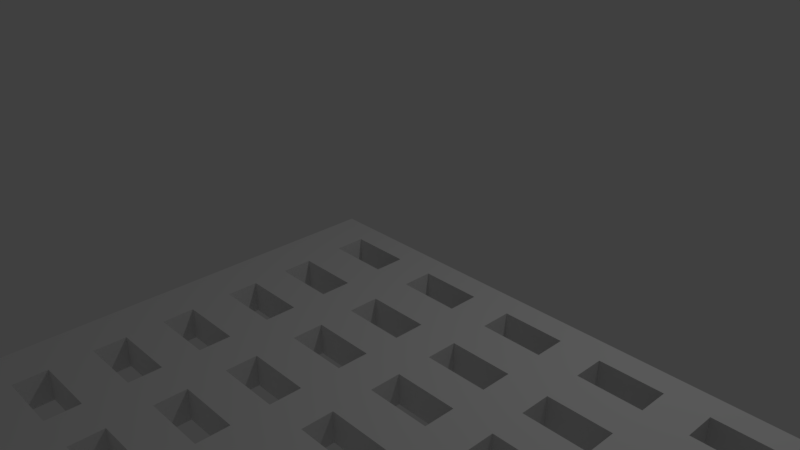 # Source: James_Metal_Grate.blend  (saved by Blender 2.78.0; exported with 4.5.12 LTS)
import bpy
from mathutils import Matrix  # noqa: F401  (used for matrix-valued properties, if any)

bpy.ops.wm.read_factory_settings(use_empty=True)
scene = bpy.context.scene
scene.name = 'Scene'

# ---- collections
col_collection_1 = bpy.data.collections.new('Collection 1'); scene.collection.children.link(col_collection_1)

# ---- world
world_world = bpy.data.worlds.new('World'); scene.world = world_world
world_world.color = (0.05088, 0.05088, 0.05088)
world_world.use_sun_shadow = False
world_world.sun_shadow_jitter_overblur = 0.0
world_world.cycles.sampling_method = 'MANUAL'

# ---- cameras
cam_camera = bpy.data.cameras.new('Camera')
cam_camera.clip_end = 100.0
cam_camera.lens = 35.0
cam_camera.sensor_width = 32.0
cam_camera.sensor_height = 18.0
cam_camera.ortho_scale = 7.314
cam_camera.dof.focus_distance = 0.0
cam_camera.dof.aperture_fstop = 128.0

# ---- lights
light_lamp = bpy.data.lights.new('Lamp', 'POINT')
light_lamp.transmission_factor = 0.0
light_lamp.cutoff_distance = 30.0
light_lamp.energy = 100.0
light_lamp.shadow_buffer_clip_start = 1.001
light_lamp.shadow_soft_size = 0.1
light_lamp.shadow_maximum_resolution = 0.006
light_lamp.use_absolute_resolution = True

# ---- meshes
me_brick_mold_63_4x55_3x3mm_high_quality_infill_soild__1 = bpy.data.meshes.new('Brick MOLD 63.4x55.3x3mm High Quality infill soild (1)')
me_brick_mold_63_4x55_3x3mm_high_quality_infill_soild__1.from_pydata([(-56.09, 51.33, 3.0), (-52.6, 45.1, 3.0), (-52.6, 48.1, 3.0), (-46.6, 48.1, 3.0), (-42.68, 51.33, 3.0), (-46.6, 45.1, 3.0), (-42.68, 48.1, 3.0), (-36.68, 48.1, 3.0), (-32.76, 48.1, 3.0), (-24.37, 51.33, 3.0), (-56.09, 51.33, 1.5), (-3.0, 51.33, 3.0), (7.344, 51.33, 3.0), (7.344, 51.33, 0.0), (-24.37, 51.33, 0.0), (-56.09, 51.33, 0.0), (-56.09, 23.69, 0.0), (-56.09, -3.963, 1.5), (-56.09, -3.963, 0.0), (7.344, -3.963, 3.0), (3.0, -3.963, 3.0), (-3.0, -1.5, 3.0), (3.0, -1.5, 3.0), (3.0, -1.5, 0.0), (-3.0, -1.5, 0.0), (-6.92, -1.5, 0.0), (3.0, -3.963, 0.0), (-16.84, -1.5, 0.0), (-12.92, -1.5, 0.0), (-12.92, -1.5, 3.0), (-6.92, -1.5, 3.0), (-16.84, -1.5, 3.0), (-22.84, -1.5, 3.0), (-26.76, -1.5, 3.0), (-32.76, -1.5, 3.0), (-36.68, -1.5, 3.0), (-56.09, -3.963, 3.0), (-46.6, -1.5, 3.0), (-42.68, -1.5, 3.0), (-42.68, 1.5, 3.0), (-46.6, 1.5, 3.0), (-46.6, 5.33, 3.0), (-42.68, 5.33, 3.0), (-46.6, 8.33, 3.0), (-42.68, 8.33, 3.0), (-46.6, 11.71, 3.0), (-42.68, 11.71, 3.0), (-42.68, 14.71, 3.0), (-42.68, 11.71, 0.0), (-42.68, 14.71, 0.0), (-46.6, 11.71, 0.0), (-46.6, 14.71, 0.0), (-42.68, 18.54, 0.0), (-46.6, 18.54, 0.0), (-46.6, 21.54, 0.0), (-42.68, 21.54, 0.0), (-46.6, 25.06, 0.0), (-42.68, 25.06, 0.0), (-46.6, 28.06, 0.0), (-46.6, 31.89, 0.0), (-42.68, 28.06, 0.0), (-42.68, 28.06, 3.0), (-42.68, 25.06, 3.0), (-46.6, 25.06, 3.0), (-52.6, 25.06, 3.0), (-52.6, 21.54, 3.0), (-46.6, 21.54, 3.0), (-42.68, 21.54, 3.0), (-36.68, 25.06, 3.0), (-36.68, 21.54, 3.0), (-36.68, 21.54, 0.0), (-36.68, 18.54, 3.0), (-32.76, 21.54, 3.0), (-32.76, 18.54, 3.0), (-36.68, 14.71, 3.0), (-42.68, 18.54, 3.0), (-46.6, 14.71, 3.0), (-46.6, 18.54, 3.0), (-52.6, 18.54, 3.0), (-52.6, 14.71, 3.0), (-52.6, 14.71, 0.0), (-52.6, 18.54, 0.0), (-52.6, 21.54, 0.0), (-52.6, 25.06, 0.0), (-52.6, 28.06, 0.0), (-52.6, 28.06, 3.0), (-52.6, 38.27, 3.0), (-52.6, 41.27, 3.0), (-52.6, 38.27, 0.0), (-52.6, 41.27, 0.0), (-52.6, 48.1, 0.0), (-52.6, 34.89, 0.0), (-46.6, 38.27, 0.0), (-46.6, 34.89, 0.0), (-42.68, 38.27, 0.0), (-42.68, 34.89, 0.0), (-42.68, 31.89, 0.0), (-42.68, 34.89, 3.0), (-42.68, 31.89, 3.0), (-46.6, 34.89, 3.0), (-46.6, 31.89, 3.0), (-46.6, 28.06, 3.0), (-52.6, 31.89, 3.0), (-52.6, 31.89, 0.0), (-52.6, 34.89, 3.0), (-46.6, 38.27, 3.0), (-46.6, 41.27, 0.0), (-42.68, 41.27, 0.0), (-42.68, 45.1, 0.0), (-46.6, 45.1, 0.0), (-46.6, 48.1, 0.0), (-42.68, 48.1, 0.0), (-36.68, 48.1, 0.0), (-36.68, 45.1, 3.0), (-36.68, 45.1, 0.0), (-32.76, 48.1, 0.0), (-32.76, 45.1, 0.0), (-36.68, 41.27, 0.0), (-26.76, 45.1, 0.0), (-32.76, 41.27, 0.0), (-26.76, 41.27, 0.0), (-22.84, 46.1, 0.0), (-26.76, 34.89, 0.0), (-26.76, 38.27, 0.0), (-32.76, 38.27, 0.0), (-32.76, 34.89, 0.0), (-32.76, 31.89, 0.0), (-36.68, 34.89, 0.0), (-36.68, 31.89, 0.0), (-36.68, 31.89, 3.0), (-36.68, 34.89, 3.0), (-32.76, 38.27, 3.0), (-36.68, 38.27, 3.0), (-42.68, 38.27, 3.0), (-46.6, 41.27, 3.0), (-42.68, 41.27, 3.0), (-42.68, 45.1, 3.0), (-52.6, 45.1, 0.0), (-36.68, 41.27, 3.0), (-32.76, 45.1, 3.0), (-36.68, 38.27, 0.0), (-32.76, 41.27, 3.0), (-26.76, 41.27, 3.0), (-26.76, 45.1, 3.0), (-25.71, 38.27, 3.0), (-26.76, 38.27, 3.0), (-26.76, 34.89, 3.0), (-26.76, 31.89, 3.0), (-26.76, 28.06, 3.0), (-22.84, 34.89, 3.0), (-26.76, 25.06, 3.0), (-26.76, 25.06, 0.0), (-32.76, 25.06, 3.0), (-24.37, 23.69, 3.0), (-26.76, 21.54, 3.0), (-26.76, 18.54, 3.0), (-22.84, 18.54, 3.0), (-22.84, 21.54, 3.0), (-22.84, 25.06, 3.0), (-22.84, 28.06, 3.0), (-22.84, 25.06, 0.0), (-22.84, 28.06, 0.0), (-22.84, 21.54, 0.0), (-16.84, 21.54, 0.0), (-16.84, 21.54, 3.0), (-16.84, 18.54, 3.0), (-12.92, 21.54, 3.0), (-12.92, 25.06, 3.0), (-16.84, 25.06, 3.0), (-12.92, 28.06, 3.0), (-16.84, 28.06, 3.0), (-6.92, 28.06, 3.0), (-12.92, 31.89, 3.0), (-16.84, 31.89, 3.0), (-16.84, 34.89, 3.0), (-12.92, 34.89, 3.0), (-16.84, 38.27, 3.0), (-12.92, 38.27, 3.0), (-16.84, 41.27, 3.0), (-12.92, 41.27, 3.0), (-12.92, 45.1, 3.0), (-6.92, 41.27, 3.0), (-6.92, 45.1, 3.0), (-3.0, 45.1, 3.0), (-3.0, 48.1, 3.0), (-6.92, 48.1, 3.0), (-6.92, 48.1, 0.0), (-6.92, 45.1, 0.0), (-3.0, 51.33, 0.0), (-16.84, 48.1, 0.0), (-12.92, 48.1, 0.0), (-16.84, 45.1, 0.0), (-12.92, 45.1, 0.0), (-16.84, 41.27, 0.0), (-12.92, 41.27, 0.0), (-12.92, 38.27, 0.0), (-16.84, 38.27, 0.0), (-16.84, 31.89, 0.0), (-12.92, 34.89, 0.0), (-12.92, 31.89, 0.0), (-6.92, 28.06, 0.0), (-12.92, 28.06, 0.0), (-16.84, 25.06, 0.0), (-12.92, 25.06, 0.0), (-11.42, 21.54, 0.0), (-6.92, 25.06, 0.0), (-3.0, 25.06, 0.0), (-3.0, 21.54, 0.0), (-6.92, 21.54, 0.0), (-6.92, 18.54, 0.0), (-3.0, 18.54, 0.0), (-6.92, 14.71, 0.0), (-6.92, 11.71, 0.0), (-3.0, 14.71, 0.0), (-6.92, 8.33, 0.0), (-12.92, 8.33, 0.0), (-12.92, 11.71, 0.0), (-16.84, 8.33, 0.0), (-16.84, 11.71, 0.0), (-16.84, 14.71, 0.0), (-12.92, 14.71, 0.0), (-12.92, 13.96, 3.0), (-12.92, 11.71, 3.0), (-12.92, 14.71, 3.0), (-16.84, 14.71, 3.0), (-16.84, 11.71, 3.0), (-22.84, 14.71, 0.0), (-22.84, 18.54, 0.0), (-16.84, 18.54, 0.0), (-12.92, 18.54, 0.0), (-12.92, 21.54, 0.0), (-6.92, 21.54, 3.0), (-3.0, 21.54, 3.0), (3.0, 21.54, 3.0), (-6.92, 25.06, 3.0), (-3.0, 25.06, 3.0), (-3.0, 28.06, 3.0), (-6.92, 31.89, 3.0), (3.0, 28.06, 3.0), (-3.0, 31.89, 3.0), (-6.92, 34.89, 3.0), (-3.0, 34.89, 3.0), (-3.0, 38.27, 3.0), (-3.0, 41.27, 3.0), (-6.92, 38.27, 3.0), (-6.92, 38.27, 0.0), (-6.92, 41.27, 0.0), (-6.92, 34.89, 0.0), (-6.92, 31.89, 0.0), (-3.0, 28.06, 0.0), (-3.0, 31.89, 0.0), (3.0, 28.06, 0.0), (3.0, 25.06, 3.0), (7.344, 23.69, 3.0), (3.0, 31.89, 3.0), (3.0, 34.89, 3.0), (3.0, 34.89, 0.0), (3.0, 31.89, 0.0), (7.344, 23.69, 0.0), (3.0, 38.27, 0.0), (3.0, 41.27, 0.0), (3.0, 45.1, 0.0), (3.0, 48.1, 0.0), (-3.0, 48.1, 0.0), (3.0, 48.1, 3.0), (-3.0, 45.1, 0.0), (-3.0, 41.27, 0.0), (-3.0, 38.27, 0.0), (-3.0, 34.89, 0.0), (3.0, 41.27, 3.0), (3.0, 45.1, 3.0), (3.0, 38.27, 3.0), (7.344, -3.963, 1.5), (7.344, -3.963, 0.0), (-24.37, -3.963, 0.0), (3.0, 1.5, 3.0), (3.0, 5.33, 3.0), (-3.0, 5.33, 3.0), (-6.92, 5.33, 3.0), (-3.0, 1.5, 3.0), (-12.92, 5.33, 3.0), (-12.92, 1.5, 3.0), (-6.92, 1.5, 3.0), (-6.92, 1.5, 0.0), (-12.92, 1.5, 0.0), (-16.84, 5.33, 0.0), (-12.92, 5.33, 0.0), (-12.92, 8.33, 3.0), (-16.84, 8.33, 3.0), (-16.84, 5.33, 3.0), (-22.84, 5.33, 3.0), (-16.84, 1.5, 3.0), (-16.84, 1.5, 0.0), (-18.34, -1.5, 3.0), (-22.84, -1.5, 0.0), (-26.76, -1.5, 0.0), (-32.76, -1.5, 0.0), (-32.76, 1.5, 3.0), (-32.76, 1.5, 0.0), (-36.68, 1.5, 0.0), (-36.68, 5.33, 0.0), (-32.76, 5.33, 0.0), (-26.76, 1.5, 0.0), (-26.76, 1.5, 3.0), (-26.76, 5.33, 3.0), (-32.76, 5.33, 3.0), (-36.68, 1.5, 3.0), (-36.68, 5.33, 3.0), (-42.68, 5.33, 0.0), (-42.68, 1.5, 0.0), (-46.6, 1.5, 0.0), (-42.68, -1.5, 0.0), (-46.6, -1.5, 0.0), (-52.6, -1.5, 0.0), (-52.6, -1.5, 3.0), (-52.6, 1.5, 3.0), (-51.54, 5.33, 3.0), (-52.6, 5.33, 3.0), (-56.09, -1.5, 3.0), (-56.09, 23.69, 3.0), (-52.6, 11.71, 3.0), (-52.6, 8.33, 3.0), (-52.6, 11.71, 0.0), (-52.6, 8.33, 0.0), (-52.6, 5.33, 0.0), (-46.6, 8.33, 0.0), (-46.6, 5.33, 0.0), (-42.68, 8.33, 0.0), (-52.6, 1.5, 0.0), (-36.68, 8.33, 3.0), (-36.68, 8.33, 0.0), (-36.68, 11.71, 0.0), (-32.76, 8.33, 0.0), (-32.76, 14.71, 0.0), (-32.76, 11.71, 0.0), (-26.76, 11.71, 0.0), (-26.76, 8.33, 0.0), (-22.84, 5.33, 0.0), (-22.84, 11.71, 0.0), (-22.84, 8.33, 0.0), (-22.84, 8.33, 3.0), (-22.84, 1.5, 3.0), (-22.84, 11.71, 3.0), (-22.84, 14.71, 3.0), (-12.92, 18.54, 3.0), (-6.92, 14.71, 3.0), (-6.92, 18.54, 3.0), (-3.0, 18.54, 3.0), (3.0, 18.54, 0.0), (3.0, 14.71, 0.0), (3.0, 21.54, 0.0), (3.0, 18.54, 3.0), (3.0, 14.71, 3.0), (3.0, 11.71, 3.0), (3.0, 8.33, 3.0), (-3.0, 11.71, 3.0), (-3.0, 8.33, 3.0), (-6.92, 11.71, 3.0), (-3.0, 14.71, 3.0), (-3.0, 11.71, 0.0), (3.0, 11.71, 0.0), (-3.0, 8.33, 0.0), (3.0, 8.33, 0.0), (3.0, 5.33, 0.0), (3.0, 1.5, 0.0), (-3.0, 5.33, 0.0), (-3.0, 1.5, 0.0), (-6.92, 5.33, 0.0), (-6.92, 8.33, 3.0), (-8.419, 11.71, 3.0), (3.0, 25.06, 0.0), (-21.34, 5.33, 0.0), (-22.84, 1.5, 0.0), (-26.76, 21.54, 0.0), (-26.76, 18.54, 0.0), (-32.76, 18.54, 0.0), (-36.68, 14.71, 0.0), (-36.68, 11.71, 3.0), (-32.76, 14.71, 3.0), (-26.76, 14.71, 3.0), (-26.76, 11.71, 3.0), (-26.76, 14.71, 0.0), (-32.76, 11.71, 3.0), (-26.76, 8.33, 3.0), (-26.76, 5.33, 0.0), (-32.76, 8.33, 3.0), (-32.76, 20.79, 3.0), (-32.76, 21.54, 0.0), (-36.68, 18.54, 0.0), (-32.76, 25.06, 0.0), (-22.84, 34.89, 0.0), (-22.84, 31.89, 0.0), (-16.84, 28.06, 0.0), (-22.84, 31.89, 3.0), (-22.84, 38.27, 3.0), (-16.84, 34.89, 0.0), (-22.84, 38.27, 0.0), (-22.84, 41.27, 3.0), (-22.84, 45.1, 3.0), (-16.84, 45.1, 3.0), (-22.84, 45.1, 0.0), (-22.84, 41.27, 0.0), (-22.84, 48.1, 3.0), (-22.84, 48.1, 0.0), (-26.76, 48.1, 0.0), (-26.76, 48.1, 3.0), (-16.84, 48.1, 3.0), (-12.92, 48.1, 3.0), (-26.76, 31.89, 0.0), (-26.76, 28.06, 0.0), (-32.76, 31.89, 3.0), (-32.76, 34.89, 3.0), (-32.76, 28.06, 3.0), (-32.76, 28.06, 0.0), (-36.68, 28.06, 0.0), (-36.68, 25.06, 0.0), (-36.68, 28.06, 3.0), (-36.68, -1.5, 0.0)], [], [(0, 1, 2), (0, 2, 3), (4, 0, 3), (3, 5, 4), (5, 6, 4), (6, 7, 4), (7, 8, 4), (4, 8, 9), (10, 4, 9), (10, 9, 11), (10, 11, 12), (12, 13, 10), (13, 14, 10), (10, 14, 15), (10, 15, 16), (17, 10, 16), (17, 16, 18), (18, 19, 17), (20, 17, 19), (21, 20, 19), (19, 22, 21), (22, 23, 21), (24, 21, 23), (25, 24, 23), (23, 26, 25), (25, 26, 27), (25, 27, 28), (28, 29, 25), (30, 25, 29), (30, 29, 31), (31, 20, 30), (31, 32, 20), (32, 33, 20), (33, 34, 20), (20, 34, 35), (20, 35, 36), (37, 36, 35), (35, 38, 37), (38, 39, 37), (40, 37, 39), (41, 40, 39), (39, 42, 41), (43, 41, 42), (42, 44, 43), (45, 43, 44), (44, 46, 45), (47, 45, 46), (46, 48, 47), (49, 47, 48), (49, 48, 50), (50, 51, 49), (52, 49, 51), (51, 53, 52), (53, 54, 52), (55, 52, 54), (54, 56, 55), (57, 55, 56), (56, 58, 57), (58, 59, 57), (59, 60, 57), (60, 61, 57), (62, 57, 61), (62, 61, 63), (63, 64, 62), (64, 65, 62), (62, 65, 66), (62, 66, 67), (62, 67, 68), (69, 68, 67), (67, 55, 69), (70, 69, 55), (69, 70, 71), (72, 69, 71), (73, 72, 71), (74, 73, 71), (71, 75, 74), (47, 74, 75), (47, 75, 76), (76, 75, 77), (77, 78, 76), (76, 78, 79), (79, 80, 76), (51, 76, 80), (51, 80, 81), (81, 80, 16), (82, 81, 16), (16, 56, 82), (83, 56, 16), (84, 83, 16), (84, 85, 83), (64, 83, 85), (85, 86, 64), (0, 64, 86), (0, 86, 87), (86, 88, 87), (89, 87, 88), (90, 89, 88), (15, 90, 88), (91, 15, 88), (88, 92, 91), (93, 91, 92), (93, 92, 94), (59, 93, 94), (59, 94, 95), (59, 95, 96), (95, 97, 96), (98, 96, 97), (98, 97, 99), (99, 100, 98), (61, 98, 100), (100, 101, 61), (100, 102, 101), (102, 85, 101), (100, 59, 102), (103, 102, 59), (102, 103, 104), (102, 104, 86), (105, 86, 104), (104, 99, 105), (104, 91, 99), (105, 92, 86), (92, 105, 106), (92, 106, 107), (108, 107, 106), (106, 109, 108), (109, 110, 108), (111, 108, 110), (110, 15, 111), (111, 15, 112), (112, 7, 111), (7, 112, 113), (114, 113, 112), (114, 112, 115), (115, 116, 114), (117, 114, 116), (116, 118, 117), (119, 117, 118), (120, 119, 118), (118, 121, 120), (120, 121, 122), (123, 120, 122), (124, 123, 122), (122, 125, 124), (125, 126, 124), (127, 124, 126), (126, 128, 127), (128, 129, 127), (130, 127, 129), (130, 129, 131), (131, 132, 130), (132, 133, 130), (133, 105, 130), (105, 97, 130), (134, 105, 133), (133, 135, 134), (87, 134, 135), (87, 135, 136), (87, 136, 5), (5, 1, 87), (5, 109, 1), (137, 1, 109), (137, 109, 89), (135, 138, 136), (113, 136, 138), (138, 139, 113), (113, 139, 8), (139, 116, 8), (138, 132, 139), (138, 117, 132), (140, 132, 117), (117, 138, 107), (135, 107, 138), (107, 135, 94), (133, 94, 135), (94, 133, 140), (140, 124, 94), (124, 140, 119), (119, 141, 124), (131, 124, 141), (139, 131, 141), (141, 142, 139), (143, 139, 142), (144, 143, 142), (142, 145, 144), (144, 145, 146), (146, 147, 144), (144, 147, 148), (149, 144, 148), (150, 149, 148), (148, 151, 150), (150, 151, 152), (72, 150, 152), (150, 72, 153), (72, 154, 153), (154, 155, 153), (155, 156, 153), (153, 156, 157), (157, 158, 153), (159, 153, 158), (158, 160, 159), (161, 159, 160), (162, 161, 160), (160, 163, 162), (163, 164, 162), (157, 162, 164), (164, 163, 165), (164, 165, 166), (166, 167, 164), (168, 164, 167), (167, 169, 168), (170, 168, 169), (170, 169, 171), (171, 172, 170), (173, 170, 172), (174, 173, 172), (172, 175, 174), (176, 174, 175), (175, 177, 176), (178, 176, 177), (177, 179, 178), (180, 178, 179), (180, 179, 181), (182, 180, 181), (181, 183, 182), (183, 184, 182), (182, 184, 185), (185, 186, 182), (187, 182, 186), (188, 187, 186), (189, 188, 186), (189, 186, 190), (191, 189, 190), (190, 192, 191), (193, 191, 192), (192, 194, 193), (193, 194, 195), (196, 193, 195), (197, 196, 195), (195, 198, 197), (197, 198, 199), (199, 200, 197), (200, 201, 197), (202, 197, 201), (201, 203, 202), (160, 202, 203), (203, 204, 160), (204, 203, 205), (204, 205, 206), (206, 207, 204), (208, 204, 207), (209, 208, 207), (207, 210, 209), (211, 209, 210), (212, 211, 210), (212, 210, 213), (212, 213, 214), (212, 214, 215), (216, 212, 215), (216, 215, 217), (217, 218, 216), (218, 219, 216), (219, 220, 216), (220, 221, 216), (222, 216, 221), (222, 221, 223), (222, 223, 224), (225, 222, 224), (224, 219, 225), (219, 224, 226), (219, 226, 227), (227, 228, 219), (219, 228, 209), (229, 209, 228), (228, 163, 229), (230, 229, 163), (163, 204, 230), (204, 231, 230), (166, 230, 231), (166, 231, 232), (232, 233, 166), (234, 166, 233), (233, 235, 234), (235, 236, 234), (171, 234, 236), (171, 236, 237), (236, 238, 237), (238, 239, 237), (240, 237, 239), (239, 241, 240), (240, 241, 242), (242, 243, 240), (243, 244, 240), (244, 177, 240), (244, 245, 177), (195, 177, 245), (245, 244, 246), (246, 247, 245), (247, 198, 245), (247, 175, 198), (175, 247, 240), (248, 240, 247), (249, 248, 247), (249, 247, 250), (250, 251, 249), (251, 238, 249), (238, 251, 252), (238, 252, 253), (253, 12, 238), (12, 254, 238), (12, 255, 254), (255, 256, 254), (257, 254, 256), (258, 257, 256), (258, 256, 259), (258, 259, 260), (258, 260, 261), (258, 261, 262), (13, 258, 262), (262, 263, 13), (188, 13, 263), (262, 264, 263), (184, 263, 264), (263, 184, 265), (187, 263, 265), (194, 187, 265), (246, 194, 265), (265, 266, 246), (250, 246, 266), (266, 267, 250), (250, 267, 268), (268, 241, 250), (241, 268, 255), (256, 268, 267), (266, 243, 267), (243, 266, 269), (243, 269, 183), (270, 183, 269), (12, 270, 269), (12, 269, 271), (269, 260, 271), (264, 270, 12), (270, 265, 183), (265, 270, 261), (260, 269, 266), (266, 265, 261), (246, 181, 194), (264, 262, 270), (258, 13, 272), (273, 258, 272), (272, 26, 273), (272, 274, 26), (274, 272, 19), (19, 272, 253), (19, 253, 275), (253, 276, 275), (276, 277, 275), (277, 278, 275), (279, 275, 278), (279, 278, 280), (280, 281, 279), (281, 282, 279), (279, 282, 21), (282, 30, 21), (282, 283, 30), (283, 282, 284), (283, 284, 285), (286, 283, 285), (215, 286, 285), (215, 287, 286), (280, 286, 287), (280, 287, 288), (288, 289, 280), (288, 285, 289), (289, 285, 290), (289, 290, 291), (291, 31, 289), (289, 31, 281), (291, 292, 31), (27, 31, 292), (31, 27, 293), (293, 27, 32), (294, 32, 27), (274, 294, 27), (295, 294, 274), (274, 296, 295), (296, 34, 295), (34, 296, 297), (298, 297, 296), (298, 296, 299), (299, 300, 298), (300, 301, 298), (298, 301, 302), (302, 303, 298), (303, 302, 33), (303, 33, 304), (304, 305, 303), (305, 297, 303), (306, 297, 305), (306, 305, 307), (306, 307, 42), (307, 300, 42), (308, 42, 300), (309, 308, 300), (310, 308, 309), (309, 311, 310), (312, 310, 311), (311, 18, 312), (18, 313, 312), (313, 314, 312), (37, 312, 314), (314, 313, 315), (36, 314, 315), (36, 315, 316), (316, 317, 36), (318, 36, 317), (318, 317, 319), (17, 318, 319), (17, 319, 0), (320, 319, 317), (317, 321, 320), (45, 320, 321), (45, 50, 320), (322, 320, 50), (322, 50, 323), (324, 322, 323), (323, 321, 324), (321, 323, 43), (325, 43, 323), (326, 43, 325), (326, 325, 327), (327, 308, 326), (326, 308, 328), (324, 326, 328), (313, 324, 328), (324, 317, 326), (41, 326, 317), (327, 44, 308), (44, 327, 329), (330, 329, 327), (330, 327, 331), (330, 331, 301), (332, 301, 331), (332, 331, 333), (333, 334, 332), (334, 335, 332), (336, 332, 335), (337, 336, 335), (335, 338, 337), (337, 338, 339), (339, 340, 337), (290, 337, 340), (290, 340, 32), (32, 341, 290), (340, 342, 32), (225, 342, 340), (340, 288, 225), (225, 218, 342), (338, 342, 218), (342, 338, 343), (156, 342, 343), (156, 343, 223), (223, 165, 156), (165, 228, 156), (223, 344, 165), (223, 345, 344), (346, 344, 345), (345, 347, 346), (347, 232, 346), (347, 210, 232), (210, 347, 348), (210, 348, 349), (273, 349, 348), (273, 348, 350), (348, 351, 350), (233, 350, 351), (233, 351, 253), (253, 351, 352), (253, 352, 353), (253, 353, 354), (353, 355, 354), (356, 354, 355), (357, 356, 355), (355, 358, 357), (357, 358, 347), (358, 352, 347), (358, 213, 352), (349, 352, 213), (213, 358, 359), (355, 359, 358), (359, 355, 360), (361, 359, 360), (361, 360, 362), (362, 354, 361), (354, 362, 276), (363, 276, 362), (273, 363, 362), (273, 364, 363), (365, 363, 364), (364, 366, 365), (367, 365, 366), (283, 367, 366), (366, 24, 283), (366, 279, 24), (365, 367, 214), (214, 361, 365), (361, 356, 365), (277, 365, 356), (367, 278, 214), (368, 214, 278), (364, 275, 366), (275, 364, 22), (365, 277, 363), (273, 23, 364), (273, 362, 360), (359, 361, 214), (357, 277, 356), (357, 368, 277), (357, 222, 368), (287, 368, 222), (357, 369, 222), (357, 212, 369), (356, 361, 354), (353, 360, 355), (360, 353, 349), (352, 349, 353), (351, 347, 352), (350, 233, 207), (370, 350, 207), (350, 370, 258), (258, 370, 251), (273, 360, 349), (351, 348, 347), (345, 357, 347), (345, 211, 357), (211, 345, 220), (346, 209, 344), (223, 220, 345), (226, 343, 338), (337, 290, 371), (372, 337, 371), (371, 285, 372), (292, 372, 285), (292, 285, 28), (337, 372, 294), (372, 341, 294), (341, 372, 291), (340, 339, 288), (217, 288, 339), (338, 218, 339), (338, 335, 162), (338, 162, 227), (162, 156, 227), (335, 373, 162), (335, 374, 373), (374, 155, 373), (375, 155, 374), (375, 374, 376), (376, 49, 375), (376, 74, 49), (74, 376, 377), (331, 377, 376), (377, 331, 46), (377, 46, 329), (329, 307, 377), (377, 307, 378), (378, 73, 377), (73, 378, 379), (155, 73, 379), (379, 380, 155), (380, 33, 155), (33, 342, 155), (379, 381, 380), (335, 380, 381), (380, 335, 382), (380, 382, 383), (383, 304, 380), (383, 336, 304), (384, 304, 336), (384, 336, 295), (302, 384, 295), (385, 383, 382), (307, 385, 382), (385, 332, 383), (381, 379, 333), (381, 333, 374), (378, 333, 379), (378, 307, 382), (382, 334, 378), (333, 376, 374), (155, 375, 73), (73, 375, 386), (387, 386, 375), (375, 388, 387), (388, 70, 387), (70, 373, 387), (373, 154, 387), (70, 389, 373), (389, 151, 373), (151, 390, 373), (390, 161, 373), (161, 390, 391), (392, 161, 391), (391, 197, 392), (392, 170, 161), (390, 149, 391), (393, 391, 149), (393, 149, 159), (173, 393, 159), (173, 197, 393), (391, 393, 197), (149, 390, 174), (149, 174, 394), (395, 174, 390), (395, 390, 396), (396, 196, 395), (396, 176, 196), (176, 396, 394), (394, 396, 397), (398, 394, 397), (398, 397, 178), (178, 399, 398), (399, 191, 398), (400, 398, 191), (400, 191, 401), (121, 400, 401), (396, 121, 401), (121, 402, 400), (403, 402, 121), (14, 403, 121), (404, 14, 121), (404, 115, 14), (404, 405, 115), (8, 115, 405), (118, 405, 404), (405, 118, 143), (9, 405, 143), (14, 188, 403), (402, 403, 406), (11, 402, 406), (407, 11, 406), (406, 399, 407), (399, 180, 407), (180, 192, 407), (192, 180, 187), (185, 11, 407), (407, 190, 185), (264, 11, 185), (189, 406, 403), (398, 400, 402), (9, 398, 402), (144, 398, 9), (406, 191, 399), (397, 401, 178), (193, 178, 401), (398, 144, 394), (401, 397, 396), (396, 390, 121), (197, 174, 395), (390, 151, 408), (408, 122, 390), (408, 147, 122), (126, 147, 408), (126, 408, 409), (147, 126, 410), (410, 126, 411), (129, 410, 411), (410, 129, 412), (412, 148, 410), (412, 409, 148), (409, 412, 413), (409, 413, 128), (96, 128, 413), (414, 96, 413), (413, 389, 414), (415, 414, 389), (415, 68, 414), (416, 414, 68), (416, 68, 152), (129, 416, 152), (61, 416, 129), (414, 416, 60), (57, 68, 415), (57, 415, 70), (413, 152, 389), (60, 96, 414), (152, 413, 412), (152, 412, 129), (151, 409, 408), (70, 415, 389), (388, 375, 52), (52, 75, 388), (75, 52, 67), (386, 387, 72), (381, 374, 335), (336, 337, 294), (336, 383, 332), (334, 382, 335), (333, 378, 334), (376, 333, 331), (332, 385, 301), (305, 301, 385), (301, 305, 384), (48, 331, 327), (329, 330, 307), (48, 327, 325), (324, 16, 322), (325, 323, 50), (320, 322, 79), (317, 324, 321), (319, 320, 79), (17, 36, 318), (316, 41, 317), (315, 40, 316), (315, 328, 40), (310, 40, 328), (328, 315, 313), (313, 18, 324), (311, 417, 18), (18, 417, 274), (311, 38, 417), (312, 37, 310), (309, 39, 311), (39, 309, 306), (299, 306, 309), (306, 299, 35), (417, 35, 299), (310, 328, 308), (300, 307, 330), (307, 305, 385), (306, 35, 297), (304, 384, 305), (304, 33, 380), (295, 33, 302), (301, 384, 302), (301, 300, 330), (299, 309, 300), (296, 417, 299), (297, 298, 303), (417, 296, 274), (294, 295, 336), (32, 294, 341), (292, 291, 372), (341, 291, 290), (371, 290, 285), (285, 288, 217), (225, 288, 287), (286, 280, 367), (287, 215, 368), (283, 286, 367), (284, 28, 285), (284, 281, 28), (281, 284, 282), (281, 280, 289), (278, 367, 280), (279, 366, 275), (368, 278, 277), (276, 363, 277), (253, 354, 276), (258, 273, 350), (261, 270, 262), (260, 266, 261), (259, 271, 260), (271, 259, 242), (271, 242, 255), (267, 242, 259), (267, 259, 256), (251, 257, 258), (250, 254, 257), (254, 250, 239), (256, 255, 268), (12, 271, 255), (12, 253, 272), (252, 233, 253), (370, 252, 251), (252, 370, 235), (206, 235, 370), (250, 257, 251), (200, 248, 249), (249, 206, 200), (249, 236, 206), (250, 247, 246), (181, 246, 244), (243, 183, 244), (242, 267, 243), (241, 255, 242), (239, 250, 241), (240, 248, 237), (237, 248, 172), (199, 172, 248), (254, 239, 238), (236, 249, 238), (171, 200, 234), (205, 234, 200), (234, 205, 167), (235, 206, 236), (233, 252, 235), (232, 207, 233), (231, 346, 232), (231, 208, 346), (344, 230, 166), (230, 344, 229), (229, 344, 209), (227, 156, 228), (338, 227, 226), (343, 226, 224), (287, 222, 225), (343, 224, 223), (369, 216, 222), (221, 220, 223), (219, 209, 220), (218, 225, 219), (217, 339, 218), (285, 217, 215), (216, 369, 212), (214, 368, 215), (214, 213, 359), (349, 213, 210), (212, 357, 211), (211, 220, 209), (207, 232, 210), (209, 346, 208), (208, 231, 204), (207, 206, 370), (205, 200, 206), (203, 167, 205), (201, 169, 203), (202, 392, 197), (202, 168, 392), (168, 202, 158), (200, 171, 201), (200, 199, 248), (198, 175, 199), (195, 245, 198), (197, 395, 196), (196, 176, 193), (194, 179, 195), (192, 187, 194), (193, 401, 191), (190, 407, 192), (191, 406, 189), (189, 403, 188), (187, 188, 263), (186, 185, 190), (184, 264, 185), (183, 265, 184), (181, 244, 183), (182, 187, 180), (179, 194, 181), (180, 399, 178), (177, 195, 179), (178, 193, 176), (177, 175, 240), (176, 394, 174), (172, 199, 175), (174, 197, 173), (159, 170, 173), (172, 171, 237), (169, 201, 171), (170, 392, 168), (167, 203, 169), (168, 158, 164), (167, 166, 234), (344, 166, 165), (228, 165, 163), (163, 160, 204), (161, 162, 373), (159, 161, 170), (160, 158, 202), (159, 149, 153), (158, 157, 164), (156, 162, 157), (156, 155, 342), (154, 373, 155), (72, 387, 154), (389, 152, 151), (151, 148, 409), (149, 150, 153), (394, 144, 149), (147, 410, 148), (146, 122, 147), (145, 131, 146), (411, 146, 131), (411, 125, 146), (145, 123, 131), (142, 120, 145), (143, 144, 9), (143, 118, 139), (124, 131, 123), (141, 119, 142), (132, 140, 133), (131, 139, 132), (129, 411, 131), (127, 130, 95), (129, 128, 98), (128, 126, 409), (127, 95, 124), (125, 411, 126), (122, 146, 125), (123, 145, 120), (390, 122, 121), (121, 118, 404), (120, 142, 119), (117, 119, 140), (116, 139, 118), (117, 107, 114), (115, 8, 116), (115, 112, 14), (113, 114, 136), (108, 136, 114), (136, 108, 6), (111, 6, 108), (109, 5, 110), (106, 89, 109), (106, 134, 89), (107, 108, 114), (134, 106, 105), (91, 104, 103), (91, 103, 84), (58, 84, 103), (58, 101, 84), (101, 58, 63), (98, 61, 129), (99, 59, 100), (59, 99, 93), (105, 99, 97), (96, 98, 128), (97, 95, 130), (94, 124, 95), (107, 94, 92), (93, 99, 91), (15, 91, 84), (110, 90, 15), (110, 3, 90), (137, 89, 90), (90, 2, 137), (87, 89, 134), (88, 86, 92), (64, 0, 319), (86, 85, 102), (85, 84, 101), (83, 64, 56), (82, 65, 81), (78, 81, 65), (78, 65, 319), (81, 78, 53), (16, 80, 322), (76, 51, 45), (80, 79, 322), (319, 79, 78), (77, 53, 78), (75, 67, 77), (71, 388, 75), (74, 377, 73), (73, 386, 72), (152, 69, 72), (388, 71, 70), (69, 152, 68), (66, 77, 67), (66, 54, 77), (54, 66, 82), (65, 82, 66), (64, 319, 65), (63, 56, 64), (101, 63, 61), (68, 57, 62), (61, 60, 416), (96, 60, 59), (103, 59, 58), (56, 63, 58), (55, 57, 70), (54, 82, 56), (55, 67, 52), (53, 77, 54), (81, 53, 51), (49, 52, 375), (50, 45, 51), (325, 50, 48), (47, 49, 74), (48, 46, 331), (45, 47, 76), (46, 44, 329), (321, 43, 45), (42, 308, 44), (43, 326, 41), (42, 39, 306), (41, 316, 40), (40, 310, 37), (38, 311, 39), (35, 417, 38), (37, 314, 36), (34, 297, 35), (33, 295, 34), (33, 32, 342), (31, 293, 32), (29, 281, 31), (25, 30, 283), (29, 28, 281), (27, 292, 28), (26, 274, 27), (26, 23, 273), (24, 25, 283), (21, 24, 279), (23, 22, 364), (275, 22, 19), (20, 21, 30), (17, 20, 36), (19, 18, 274), (16, 324, 18), (0, 10, 17), (15, 84, 16), (15, 14, 112), (13, 188, 14), (12, 272, 13), (11, 264, 12), (402, 11, 9), (8, 405, 9), (8, 7, 113), (6, 111, 7), (136, 6, 5), (3, 110, 5), (10, 0, 4), (2, 90, 3), (1, 137, 2), (0, 87, 1)])
me_brick_mold_63_4x55_3x3mm_high_quality_infill_soild__1.use_remesh_preserve_volume = False
me_brick_mold_63_4x55_3x3mm_high_quality_infill_soild__1.use_remesh_preserve_attributes = False
me_brick_mold_63_4x55_3x3mm_high_quality_infill_soild__1.use_mirror_vertex_groups = False
me_brick_mold_63_4x55_3x3mm_high_quality_infill_soild__1.update()

# ---- objects
ob_brick_mold_63_4x55_3x3mm_high_quality_infill_soild__1 = bpy.data.objects.new('Brick MOLD 63.4x55.3x3mm High Quality infill soild (1)', me_brick_mold_63_4x55_3x3mm_high_quality_infill_soild__1)
ob_lamp = bpy.data.objects.new('Lamp', light_lamp)
ob_camera = bpy.data.objects.new('Camera', cam_camera)

# ---- transforms, parenting, visibility, modifiers, constraints
ob_brick_mold_63_4x55_3x3mm_high_quality_infill_soild__1.location = (0.0, 0.0, 0.0)
ob_brick_mold_63_4x55_3x3mm_high_quality_infill_soild__1.scale = (-0.1275, -0.1275, -0.1275)
ob_brick_mold_63_4x55_3x3mm_high_quality_infill_soild__1.lineart.crease_threshold = 0.0
ob_lamp.location = (4.076, 1.005, 5.904)
ob_lamp.rotation_euler = (0.6503, 0.05522, 1.866)
ob_lamp.lock_rotations_4d = False
ob_lamp.empty_display_type = 'ARROWS'
ob_lamp.color = (0.0, 0.0, 0.0, 0.0)
ob_lamp.lineart.crease_threshold = 0.0
ob_camera.location = (7.481, -6.508, 5.344)
ob_camera.rotation_euler = (1.109, 0.0, 0.8149)
ob_camera.lock_rotations_4d = False
ob_camera.empty_display_type = 'ARROWS'
ob_camera.color = (0.0, 0.0, 0.0, 0.0)
ob_camera.display_type = 'WIRE'
ob_camera.lineart.crease_threshold = 0.0

# ---- collection membership
col_collection_1.objects.link(ob_brick_mold_63_4x55_3x3mm_high_quality_infill_soild__1)
col_collection_1.objects.link(ob_lamp)
col_collection_1.objects.link(ob_camera)

# ---- scene / render settings (as saved in the file)
scene.camera = ob_camera
scene.frame_start = 1; scene.frame_end = 250; scene.frame_set(1)
scene.render.engine = 'BLENDER_EEVEE_NEXT'
scene.render.resolution_percentage = 50
scene.render.dither_intensity = 0.0
scene.cycles.use_denoising = False
scene.cycles.samples = 128
scene.cycles.sampling_pattern = 'TABULATED_SOBOL'
scene.cycles.light_sampling_threshold = 0.0
scene.cycles.use_adaptive_sampling = False
scene.cycles.use_light_tree = False
scene.cycles.blur_glossy = 0.0
scene.cycles.sample_clamp_indirect = 0.0
scene.view_settings.view_transform = 'Standard'
bpy.context.view_layer.update()
